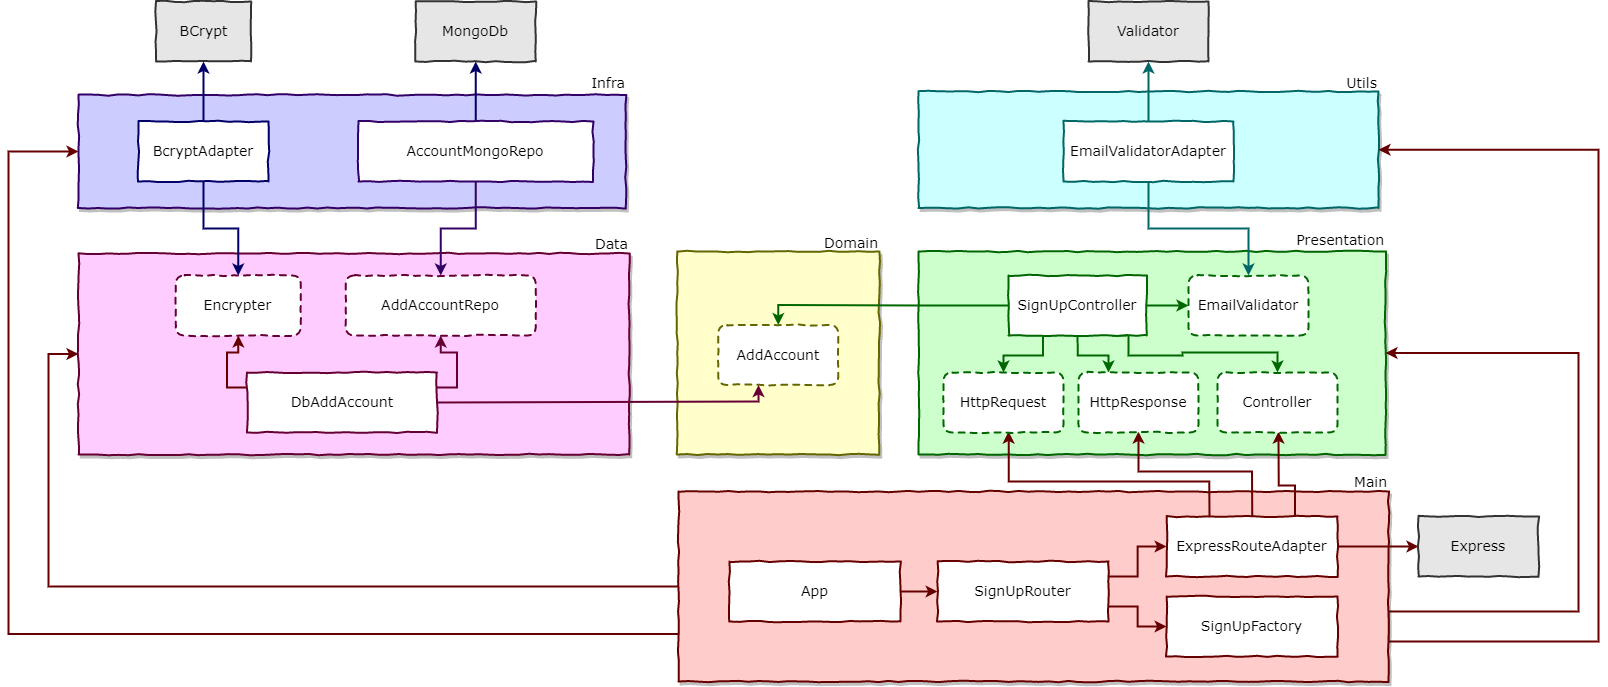

The diagram above was exported from draw.io. Its source (the exported page's mxGraphModel, read from the mxfile embedded in the PNG):
<mxGraphModel dx="6712" dy="1053" grid="1" gridSize="10" guides="1" tooltips="1" connect="1" arrows="1" fold="1" page="1" pageScale="1" pageWidth="4681" pageHeight="3300" math="0" shadow="0">
  <root>
    <mxCell id="bcsmvoEAm0NmuW9hbQK9-0" />
    <mxCell id="bcsmvoEAm0NmuW9hbQK9-1" parent="bcsmvoEAm0NmuW9hbQK9-0" />
    <mxCell id="bcsmvoEAm0NmuW9hbQK9-2" value="" style="rounded=0;whiteSpace=wrap;html=1;shadow=1;comic=1;strokeWidth=2;fontFamily=Verdana;fontSize=14;fillColor=#CCFFCC;strokeColor=#006600;" parent="bcsmvoEAm0NmuW9hbQK9-1" vertex="1">
      <mxGeometry x="-3720" y="280" width="467" height="203" as="geometry" />
    </mxCell>
    <mxCell id="6QPoVuSYJEQrcomA-V5Z-4" style="edgeStyle=orthogonalEdgeStyle;rounded=0;orthogonalLoop=1;jettySize=auto;html=1;exitX=0.25;exitY=1;exitDx=0;exitDy=0;entryX=0.5;entryY=0;entryDx=0;entryDy=0;strokeColor=#006600;strokeWidth=2;" parent="bcsmvoEAm0NmuW9hbQK9-1" source="bcsmvoEAm0NmuW9hbQK9-3" target="bcsmvoEAm0NmuW9hbQK9-53" edge="1">
      <mxGeometry relative="1" as="geometry" />
    </mxCell>
    <mxCell id="6QPoVuSYJEQrcomA-V5Z-9" style="edgeStyle=orthogonalEdgeStyle;rounded=0;orthogonalLoop=1;jettySize=auto;html=1;exitX=0.5;exitY=1;exitDx=0;exitDy=0;entryX=0.25;entryY=0;entryDx=0;entryDy=0;strokeColor=#006600;strokeWidth=2;" parent="bcsmvoEAm0NmuW9hbQK9-1" source="bcsmvoEAm0NmuW9hbQK9-3" target="bcsmvoEAm0NmuW9hbQK9-54" edge="1">
      <mxGeometry relative="1" as="geometry" />
    </mxCell>
    <mxCell id="6QPoVuSYJEQrcomA-V5Z-10" style="edgeStyle=orthogonalEdgeStyle;rounded=0;orthogonalLoop=1;jettySize=auto;html=1;exitX=0.75;exitY=1;exitDx=0;exitDy=0;entryX=0.5;entryY=0;entryDx=0;entryDy=0;strokeColor=#006600;strokeWidth=2;" parent="bcsmvoEAm0NmuW9hbQK9-1" edge="1">
      <mxGeometry relative="1" as="geometry">
        <mxPoint x="-3526" y="364" as="sourcePoint" />
        <mxPoint x="-3361" y="401" as="targetPoint" />
        <Array as="points">
          <mxPoint x="-3510" y="364" />
          <mxPoint x="-3510" y="384" />
          <mxPoint x="-3456" y="384" />
          <mxPoint x="-3456" y="381" />
          <mxPoint x="-3361" y="381" />
        </Array>
      </mxGeometry>
    </mxCell>
    <mxCell id="6QPoVuSYJEQrcomA-V5Z-11" style="edgeStyle=orthogonalEdgeStyle;rounded=0;orthogonalLoop=1;jettySize=auto;html=1;exitX=1;exitY=0.5;exitDx=0;exitDy=0;entryX=0;entryY=0.5;entryDx=0;entryDy=0;strokeColor=#006600;strokeWidth=2;" parent="bcsmvoEAm0NmuW9hbQK9-1" source="bcsmvoEAm0NmuW9hbQK9-3" target="bcsmvoEAm0NmuW9hbQK9-18" edge="1">
      <mxGeometry relative="1" as="geometry" />
    </mxCell>
    <mxCell id="bcsmvoEAm0NmuW9hbQK9-3" value="SignUpController" style="rounded=0;whiteSpace=wrap;html=1;fontSize=14;fontFamily=Verdana;strokeWidth=2;shadow=0;comic=1;strokeColor=#006600;" parent="bcsmvoEAm0NmuW9hbQK9-1" vertex="1">
      <mxGeometry x="-3630" y="304" width="138.25" height="60" as="geometry" />
    </mxCell>
    <mxCell id="bcsmvoEAm0NmuW9hbQK9-4" value="Presentation" style="text;html=1;resizable=0;points=[];autosize=1;align=right;verticalAlign=top;spacingTop=-4;fontSize=14;fontFamily=Verdana;" parent="bcsmvoEAm0NmuW9hbQK9-1" vertex="1">
      <mxGeometry x="-3353" y="258" width="100" height="20" as="geometry" />
    </mxCell>
    <mxCell id="bcsmvoEAm0NmuW9hbQK9-5" value="" style="rounded=0;whiteSpace=wrap;html=1;shadow=1;comic=1;strokeWidth=2;fontFamily=Verdana;fontSize=14;fillColor=#FFCCFF;strokeColor=#660033;" parent="bcsmvoEAm0NmuW9hbQK9-1" vertex="1">
      <mxGeometry x="-4560" y="282" width="550.75" height="201" as="geometry" />
    </mxCell>
    <mxCell id="bcsmvoEAm0NmuW9hbQK9-9" style="edgeStyle=orthogonalEdgeStyle;rounded=0;orthogonalLoop=1;jettySize=auto;html=1;exitX=1;exitY=0.25;exitDx=0;exitDy=0;entryX=0.5;entryY=1;entryDx=0;entryDy=0;strokeColor=#660033;strokeWidth=2;" parent="bcsmvoEAm0NmuW9hbQK9-1" source="bcsmvoEAm0NmuW9hbQK9-10" target="bcsmvoEAm0NmuW9hbQK9-40" edge="1">
      <mxGeometry relative="1" as="geometry" />
    </mxCell>
    <mxCell id="bcsmvoEAm0NmuW9hbQK9-47" style="edgeStyle=orthogonalEdgeStyle;rounded=0;orthogonalLoop=1;jettySize=auto;html=1;exitX=0;exitY=0.25;exitDx=0;exitDy=0;strokeColor=#660000;strokeWidth=2;" parent="bcsmvoEAm0NmuW9hbQK9-1" source="bcsmvoEAm0NmuW9hbQK9-10" target="bcsmvoEAm0NmuW9hbQK9-19" edge="1">
      <mxGeometry relative="1" as="geometry" />
    </mxCell>
    <mxCell id="bcsmvoEAm0NmuW9hbQK9-10" value="DbAddAccount" style="rounded=0;whiteSpace=wrap;html=1;fontSize=14;fontFamily=Verdana;strokeWidth=2;shadow=0;comic=1;strokeColor=#660033;" parent="bcsmvoEAm0NmuW9hbQK9-1" vertex="1">
      <mxGeometry x="-4391.5" y="401" width="190" height="60" as="geometry" />
    </mxCell>
    <mxCell id="bcsmvoEAm0NmuW9hbQK9-11" value="Data" style="text;html=1;resizable=0;points=[];autosize=1;align=right;verticalAlign=top;spacingTop=-4;fontSize=14;fontFamily=Verdana;" parent="bcsmvoEAm0NmuW9hbQK9-1" vertex="1">
      <mxGeometry x="-4052.25" y="262" width="43" height="17" as="geometry" />
    </mxCell>
    <mxCell id="bcsmvoEAm0NmuW9hbQK9-12" value="" style="rounded=0;whiteSpace=wrap;html=1;shadow=1;comic=1;strokeWidth=2;fontFamily=Verdana;fontSize=14;fillColor=#CCCCFF;strokeColor=#330066;" parent="bcsmvoEAm0NmuW9hbQK9-1" vertex="1">
      <mxGeometry x="-4560" y="123.5" width="547.25" height="113" as="geometry" />
    </mxCell>
    <mxCell id="bcsmvoEAm0NmuW9hbQK9-16" value="Infra" style="text;html=1;resizable=0;points=[];autosize=1;align=right;verticalAlign=top;spacingTop=-4;fontSize=14;fontFamily=Verdana;" parent="bcsmvoEAm0NmuW9hbQK9-1" vertex="1">
      <mxGeometry x="-4062.25" y="101" width="50" height="20" as="geometry" />
    </mxCell>
    <mxCell id="bcsmvoEAm0NmuW9hbQK9-17" value="" style="rounded=0;whiteSpace=wrap;html=1;shadow=1;comic=1;strokeColor=#006666;strokeWidth=2;fillColor=#CCFFFF;fontFamily=Verdana;fontSize=14;align=right;" parent="bcsmvoEAm0NmuW9hbQK9-1" vertex="1">
      <mxGeometry x="-3720" y="120" width="460" height="116.5" as="geometry" />
    </mxCell>
    <mxCell id="bcsmvoEAm0NmuW9hbQK9-18" value="EmailValidator" style="rounded=1;whiteSpace=wrap;html=1;fontSize=14;fontFamily=Verdana;strokeWidth=2;shadow=0;comic=1;strokeColor=#006600;glass=0;dashed=1;" parent="bcsmvoEAm0NmuW9hbQK9-1" vertex="1">
      <mxGeometry x="-3450" y="304" width="120" height="60" as="geometry" />
    </mxCell>
    <mxCell id="bcsmvoEAm0NmuW9hbQK9-19" value="Encrypter" style="rounded=1;whiteSpace=wrap;html=1;fontSize=14;fontFamily=Verdana;strokeWidth=2;shadow=0;comic=1;strokeColor=#660033;glass=0;dashed=1;" parent="bcsmvoEAm0NmuW9hbQK9-1" vertex="1">
      <mxGeometry x="-4462.75" y="304" width="125" height="60" as="geometry" />
    </mxCell>
    <mxCell id="bcsmvoEAm0NmuW9hbQK9-21" value="Utils" style="text;html=1;resizable=0;points=[];autosize=1;align=right;verticalAlign=top;spacingTop=-4;fontSize=14;fontFamily=Verdana;" parent="bcsmvoEAm0NmuW9hbQK9-1" vertex="1">
      <mxGeometry x="-3301" y="101" width="41" height="17" as="geometry" />
    </mxCell>
    <mxCell id="bcsmvoEAm0NmuW9hbQK9-23" value="BCrypt" style="rounded=0;whiteSpace=wrap;html=1;fontSize=14;fontFamily=Verdana;strokeWidth=2;shadow=0;comic=1;strokeColor=#333333;fillColor=#E6E6E6;" parent="bcsmvoEAm0NmuW9hbQK9-1" vertex="1">
      <mxGeometry x="-4482.5" y="30" width="95" height="60" as="geometry" />
    </mxCell>
    <mxCell id="bcsmvoEAm0NmuW9hbQK9-24" value="Validator" style="rounded=0;whiteSpace=wrap;html=1;fontSize=14;fontFamily=Verdana;strokeWidth=2;shadow=0;comic=1;strokeColor=#333333;fillColor=#E6E6E6;" parent="bcsmvoEAm0NmuW9hbQK9-1" vertex="1">
      <mxGeometry x="-3550" y="30" width="120" height="60" as="geometry" />
    </mxCell>
    <mxCell id="bcsmvoEAm0NmuW9hbQK9-26" value="MongoDb" style="rounded=0;whiteSpace=wrap;html=1;fontSize=14;fontFamily=Verdana;strokeWidth=2;shadow=0;comic=1;strokeColor=#333333;fillColor=#E6E6E6;" parent="bcsmvoEAm0NmuW9hbQK9-1" vertex="1">
      <mxGeometry x="-4222.75" y="30" width="120" height="60" as="geometry" />
    </mxCell>
    <mxCell id="bcsmvoEAm0NmuW9hbQK9-27" style="edgeStyle=orthogonalEdgeStyle;rounded=0;orthogonalLoop=1;jettySize=auto;html=1;exitX=0.5;exitY=1;exitDx=0;exitDy=0;entryX=0.5;entryY=0;entryDx=0;entryDy=0;strokeColor=#330066;strokeWidth=2;" parent="bcsmvoEAm0NmuW9hbQK9-1" source="bcsmvoEAm0NmuW9hbQK9-29" target="bcsmvoEAm0NmuW9hbQK9-40" edge="1">
      <mxGeometry relative="1" as="geometry" />
    </mxCell>
    <mxCell id="ZGYeIqqCow6R4rX8UIDQ-1" style="edgeStyle=orthogonalEdgeStyle;rounded=0;orthogonalLoop=1;jettySize=auto;html=1;exitX=0.5;exitY=0;exitDx=0;exitDy=0;entryX=0.5;entryY=1;entryDx=0;entryDy=0;strokeColor=#000066;strokeWidth=2;" parent="bcsmvoEAm0NmuW9hbQK9-1" source="bcsmvoEAm0NmuW9hbQK9-29" target="bcsmvoEAm0NmuW9hbQK9-26" edge="1">
      <mxGeometry relative="1" as="geometry" />
    </mxCell>
    <mxCell id="bcsmvoEAm0NmuW9hbQK9-29" value="AccountMongoRepo" style="rounded=0;whiteSpace=wrap;html=1;fontSize=14;fontFamily=Verdana;strokeWidth=2;shadow=0;comic=1;strokeColor=#330066;" parent="bcsmvoEAm0NmuW9hbQK9-1" vertex="1">
      <mxGeometry x="-4280" y="150" width="234.5" height="60" as="geometry" />
    </mxCell>
    <mxCell id="6QPoVuSYJEQrcomA-V5Z-2" style="edgeStyle=orthogonalEdgeStyle;rounded=0;orthogonalLoop=1;jettySize=auto;html=1;exitX=0.5;exitY=0;exitDx=0;exitDy=0;entryX=0.5;entryY=1;entryDx=0;entryDy=0;strokeColor=#006666;strokeWidth=2;" parent="bcsmvoEAm0NmuW9hbQK9-1" source="bcsmvoEAm0NmuW9hbQK9-32" target="bcsmvoEAm0NmuW9hbQK9-24" edge="1">
      <mxGeometry relative="1" as="geometry" />
    </mxCell>
    <mxCell id="6QPoVuSYJEQrcomA-V5Z-3" style="edgeStyle=orthogonalEdgeStyle;rounded=0;orthogonalLoop=1;jettySize=auto;html=1;exitX=0.5;exitY=1;exitDx=0;exitDy=0;entryX=0.5;entryY=0;entryDx=0;entryDy=0;strokeColor=#006666;strokeWidth=2;" parent="bcsmvoEAm0NmuW9hbQK9-1" source="bcsmvoEAm0NmuW9hbQK9-32" target="bcsmvoEAm0NmuW9hbQK9-18" edge="1">
      <mxGeometry relative="1" as="geometry" />
    </mxCell>
    <mxCell id="bcsmvoEAm0NmuW9hbQK9-32" value="EmailValidatorAdapter" style="rounded=0;whiteSpace=wrap;html=1;fontSize=14;fontFamily=Verdana;strokeWidth=2;shadow=0;comic=1;strokeColor=#006666;" parent="bcsmvoEAm0NmuW9hbQK9-1" vertex="1">
      <mxGeometry x="-3575" y="150" width="170" height="60" as="geometry" />
    </mxCell>
    <mxCell id="bcsmvoEAm0NmuW9hbQK9-36" value="" style="rounded=0;whiteSpace=wrap;html=1;shadow=1;comic=1;strokeWidth=2;fontFamily=Verdana;fontSize=14;fillColor=#FFFFCC;strokeColor=#666600;" parent="bcsmvoEAm0NmuW9hbQK9-1" vertex="1">
      <mxGeometry x="-3961.25" y="280" width="202" height="203" as="geometry" />
    </mxCell>
    <mxCell id="bcsmvoEAm0NmuW9hbQK9-37" value="AddAccount" style="rounded=1;whiteSpace=wrap;html=1;fontSize=14;fontFamily=Verdana;strokeWidth=2;shadow=0;comic=1;strokeColor=#666600;glass=0;dashed=1;" parent="bcsmvoEAm0NmuW9hbQK9-1" vertex="1">
      <mxGeometry x="-3920.25" y="353.5" width="120" height="60" as="geometry" />
    </mxCell>
    <mxCell id="bcsmvoEAm0NmuW9hbQK9-38" value="Domain" style="text;html=1;resizable=0;points=[];autosize=1;align=right;verticalAlign=top;spacingTop=-4;fontSize=14;fontFamily=Verdana;" parent="bcsmvoEAm0NmuW9hbQK9-1" vertex="1">
      <mxGeometry x="-3823.25" y="261" width="64" height="17" as="geometry" />
    </mxCell>
    <mxCell id="bcsmvoEAm0NmuW9hbQK9-40" value="AddAccountRepo" style="rounded=1;whiteSpace=wrap;html=1;fontSize=14;fontFamily=Verdana;strokeWidth=2;shadow=0;comic=1;strokeColor=#660033;glass=0;dashed=1;" parent="bcsmvoEAm0NmuW9hbQK9-1" vertex="1">
      <mxGeometry x="-4292.75" y="304" width="190" height="60" as="geometry" />
    </mxCell>
    <mxCell id="bcsmvoEAm0NmuW9hbQK9-42" style="edgeStyle=orthogonalEdgeStyle;rounded=0;orthogonalLoop=1;jettySize=auto;html=1;exitX=0.5;exitY=0;exitDx=0;exitDy=0;entryX=0.5;entryY=1;entryDx=0;entryDy=0;strokeColor=#000066;strokeWidth=2;" parent="bcsmvoEAm0NmuW9hbQK9-1" source="bcsmvoEAm0NmuW9hbQK9-44" target="bcsmvoEAm0NmuW9hbQK9-23" edge="1">
      <mxGeometry relative="1" as="geometry" />
    </mxCell>
    <mxCell id="bcsmvoEAm0NmuW9hbQK9-43" style="edgeStyle=orthogonalEdgeStyle;rounded=0;orthogonalLoop=1;jettySize=auto;html=1;exitX=0.5;exitY=1;exitDx=0;exitDy=0;entryX=0.5;entryY=0;entryDx=0;entryDy=0;strokeColor=#000066;strokeWidth=2;" parent="bcsmvoEAm0NmuW9hbQK9-1" source="bcsmvoEAm0NmuW9hbQK9-44" target="bcsmvoEAm0NmuW9hbQK9-19" edge="1">
      <mxGeometry relative="1" as="geometry" />
    </mxCell>
    <mxCell id="bcsmvoEAm0NmuW9hbQK9-44" value="BcryptAdapter" style="rounded=0;whiteSpace=wrap;html=1;fontSize=14;fontFamily=Verdana;strokeWidth=2;shadow=0;comic=1;strokeColor=#000066;" parent="bcsmvoEAm0NmuW9hbQK9-1" vertex="1">
      <mxGeometry x="-4500" y="150" width="130" height="60" as="geometry" />
    </mxCell>
    <mxCell id="bcsmvoEAm0NmuW9hbQK9-45" style="edgeStyle=orthogonalEdgeStyle;rounded=0;orthogonalLoop=1;jettySize=auto;html=1;exitX=1;exitY=0.5;exitDx=0;exitDy=0;strokeColor=#660033;strokeWidth=2;" parent="bcsmvoEAm0NmuW9hbQK9-1" source="bcsmvoEAm0NmuW9hbQK9-10" target="bcsmvoEAm0NmuW9hbQK9-37" edge="1">
      <mxGeometry relative="1" as="geometry">
        <Array as="points">
          <mxPoint x="-3880" y="430" />
        </Array>
      </mxGeometry>
    </mxCell>
    <mxCell id="6QPoVuSYJEQrcomA-V5Z-20" style="edgeStyle=orthogonalEdgeStyle;rounded=0;orthogonalLoop=1;jettySize=auto;html=1;exitX=0;exitY=0.75;exitDx=0;exitDy=0;entryX=0;entryY=0.5;entryDx=0;entryDy=0;strokeColor=#660000;strokeWidth=2;" parent="bcsmvoEAm0NmuW9hbQK9-1" source="bcsmvoEAm0NmuW9hbQK9-48" target="bcsmvoEAm0NmuW9hbQK9-12" edge="1">
      <mxGeometry relative="1" as="geometry">
        <Array as="points">
          <mxPoint x="-4630" y="663" />
          <mxPoint x="-4630" y="180" />
        </Array>
      </mxGeometry>
    </mxCell>
    <mxCell id="6QPoVuSYJEQrcomA-V5Z-21" style="edgeStyle=orthogonalEdgeStyle;rounded=0;orthogonalLoop=1;jettySize=auto;html=1;exitX=0;exitY=0.5;exitDx=0;exitDy=0;entryX=0;entryY=0.5;entryDx=0;entryDy=0;strokeColor=#660000;strokeWidth=2;" parent="bcsmvoEAm0NmuW9hbQK9-1" source="bcsmvoEAm0NmuW9hbQK9-48" target="bcsmvoEAm0NmuW9hbQK9-5" edge="1">
      <mxGeometry relative="1" as="geometry">
        <Array as="points">
          <mxPoint x="-4590" y="615" />
          <mxPoint x="-4590" y="383" />
        </Array>
      </mxGeometry>
    </mxCell>
    <mxCell id="6QPoVuSYJEQrcomA-V5Z-22" style="edgeStyle=orthogonalEdgeStyle;rounded=0;orthogonalLoop=1;jettySize=auto;html=1;exitX=1;exitY=0.75;exitDx=0;exitDy=0;entryX=1;entryY=0.5;entryDx=0;entryDy=0;strokeColor=#660000;strokeWidth=2;" parent="bcsmvoEAm0NmuW9hbQK9-1" source="bcsmvoEAm0NmuW9hbQK9-48" target="bcsmvoEAm0NmuW9hbQK9-17" edge="1">
      <mxGeometry relative="1" as="geometry">
        <Array as="points">
          <mxPoint x="-3250" y="670" />
          <mxPoint x="-3040" y="670" />
          <mxPoint x="-3040" y="178" />
        </Array>
      </mxGeometry>
    </mxCell>
    <mxCell id="6QPoVuSYJEQrcomA-V5Z-23" style="edgeStyle=orthogonalEdgeStyle;rounded=0;orthogonalLoop=1;jettySize=auto;html=1;exitX=1;exitY=0.75;exitDx=0;exitDy=0;entryX=1;entryY=0.5;entryDx=0;entryDy=0;strokeColor=#660000;strokeWidth=2;" parent="bcsmvoEAm0NmuW9hbQK9-1" source="bcsmvoEAm0NmuW9hbQK9-48" target="bcsmvoEAm0NmuW9hbQK9-2" edge="1">
      <mxGeometry relative="1" as="geometry">
        <Array as="points">
          <mxPoint x="-3250" y="640" />
          <mxPoint x="-3060" y="640" />
          <mxPoint x="-3060" y="382" />
        </Array>
      </mxGeometry>
    </mxCell>
    <mxCell id="bcsmvoEAm0NmuW9hbQK9-48" value="" style="rounded=0;whiteSpace=wrap;html=1;shadow=1;comic=1;strokeWidth=2;fontFamily=Verdana;fontSize=14;fillColor=#FFCCCC;strokeColor=#660000;" parent="bcsmvoEAm0NmuW9hbQK9-1" vertex="1">
      <mxGeometry x="-3960" y="520" width="710" height="190" as="geometry" />
    </mxCell>
    <mxCell id="6QPoVuSYJEQrcomA-V5Z-13" style="edgeStyle=orthogonalEdgeStyle;rounded=0;orthogonalLoop=1;jettySize=auto;html=1;exitX=1;exitY=0.5;exitDx=0;exitDy=0;entryX=0;entryY=0.5;entryDx=0;entryDy=0;strokeColor=#660000;strokeWidth=2;" parent="bcsmvoEAm0NmuW9hbQK9-1" source="bcsmvoEAm0NmuW9hbQK9-49" target="bcsmvoEAm0NmuW9hbQK9-59" edge="1">
      <mxGeometry relative="1" as="geometry" />
    </mxCell>
    <mxCell id="6QPoVuSYJEQrcomA-V5Z-17" style="edgeStyle=orthogonalEdgeStyle;rounded=0;orthogonalLoop=1;jettySize=auto;html=1;exitX=0.75;exitY=0;exitDx=0;exitDy=0;entryX=0.771;entryY=0.887;entryDx=0;entryDy=0;entryPerimeter=0;strokeColor=#660000;strokeWidth=2;" parent="bcsmvoEAm0NmuW9hbQK9-1" source="bcsmvoEAm0NmuW9hbQK9-49" target="bcsmvoEAm0NmuW9hbQK9-2" edge="1">
      <mxGeometry relative="1" as="geometry" />
    </mxCell>
    <mxCell id="6QPoVuSYJEQrcomA-V5Z-18" style="edgeStyle=orthogonalEdgeStyle;rounded=0;orthogonalLoop=1;jettySize=auto;html=1;exitX=0.5;exitY=0;exitDx=0;exitDy=0;entryX=0.471;entryY=0.887;entryDx=0;entryDy=0;entryPerimeter=0;strokeColor=#660000;strokeWidth=2;" parent="bcsmvoEAm0NmuW9hbQK9-1" source="bcsmvoEAm0NmuW9hbQK9-49" target="bcsmvoEAm0NmuW9hbQK9-2" edge="1">
      <mxGeometry relative="1" as="geometry">
        <Array as="points">
          <mxPoint x="-3386" y="500" />
          <mxPoint x="-3500" y="500" />
        </Array>
      </mxGeometry>
    </mxCell>
    <mxCell id="6QPoVuSYJEQrcomA-V5Z-19" style="edgeStyle=orthogonalEdgeStyle;rounded=0;orthogonalLoop=1;jettySize=auto;html=1;exitX=0.25;exitY=0;exitDx=0;exitDy=0;entryX=0.193;entryY=0.887;entryDx=0;entryDy=0;entryPerimeter=0;strokeColor=#660000;strokeWidth=2;" parent="bcsmvoEAm0NmuW9hbQK9-1" source="bcsmvoEAm0NmuW9hbQK9-49" target="bcsmvoEAm0NmuW9hbQK9-2" edge="1">
      <mxGeometry relative="1" as="geometry">
        <Array as="points">
          <mxPoint x="-3429" y="510" />
          <mxPoint x="-3630" y="510" />
        </Array>
      </mxGeometry>
    </mxCell>
    <mxCell id="bcsmvoEAm0NmuW9hbQK9-49" value="ExpressRouteAdapter" style="rounded=0;whiteSpace=wrap;html=1;fontSize=14;fontFamily=Verdana;strokeWidth=2;shadow=0;comic=1;strokeColor=#660000;glass=0;" parent="bcsmvoEAm0NmuW9hbQK9-1" vertex="1">
      <mxGeometry x="-3471.87" y="545" width="171" height="60" as="geometry" />
    </mxCell>
    <mxCell id="bcsmvoEAm0NmuW9hbQK9-50" value="Main" style="text;html=1;resizable=0;points=[];autosize=1;align=right;verticalAlign=top;spacingTop=-4;fontSize=14;fontFamily=Verdana;" parent="bcsmvoEAm0NmuW9hbQK9-1" vertex="1">
      <mxGeometry x="-3300" y="500" width="50" height="20" as="geometry" />
    </mxCell>
    <mxCell id="6QPoVuSYJEQrcomA-V5Z-14" style="edgeStyle=orthogonalEdgeStyle;rounded=0;orthogonalLoop=1;jettySize=auto;html=1;exitX=1;exitY=0.5;exitDx=0;exitDy=0;entryX=0;entryY=0.5;entryDx=0;entryDy=0;strokeColor=#660000;strokeWidth=2;" parent="bcsmvoEAm0NmuW9hbQK9-1" source="bcsmvoEAm0NmuW9hbQK9-51" target="bcsmvoEAm0NmuW9hbQK9-62" edge="1">
      <mxGeometry relative="1" as="geometry" />
    </mxCell>
    <mxCell id="bcsmvoEAm0NmuW9hbQK9-51" value="App" style="rounded=0;whiteSpace=wrap;html=1;fontSize=14;fontFamily=Verdana;strokeWidth=2;shadow=0;comic=1;strokeColor=#660000;glass=0;" parent="bcsmvoEAm0NmuW9hbQK9-1" vertex="1">
      <mxGeometry x="-3909.12" y="590" width="171" height="60" as="geometry" />
    </mxCell>
    <mxCell id="bcsmvoEAm0NmuW9hbQK9-52" value="SignUpFactory" style="rounded=0;whiteSpace=wrap;html=1;fontSize=14;fontFamily=Verdana;strokeWidth=2;shadow=0;comic=1;strokeColor=#660000;glass=0;" parent="bcsmvoEAm0NmuW9hbQK9-1" vertex="1">
      <mxGeometry x="-3471.87" y="625" width="171" height="60" as="geometry" />
    </mxCell>
    <mxCell id="bcsmvoEAm0NmuW9hbQK9-53" value="HttpRequest" style="rounded=1;whiteSpace=wrap;html=1;fontSize=14;fontFamily=Verdana;strokeWidth=2;shadow=0;comic=1;strokeColor=#006600;glass=0;dashed=1;" parent="bcsmvoEAm0NmuW9hbQK9-1" vertex="1">
      <mxGeometry x="-3695" y="401" width="120" height="60" as="geometry" />
    </mxCell>
    <mxCell id="bcsmvoEAm0NmuW9hbQK9-54" value="HttpResponse" style="rounded=1;whiteSpace=wrap;html=1;fontSize=14;fontFamily=Verdana;strokeWidth=2;shadow=0;comic=1;strokeColor=#006600;glass=0;dashed=1;" parent="bcsmvoEAm0NmuW9hbQK9-1" vertex="1">
      <mxGeometry x="-3560" y="401" width="120" height="60" as="geometry" />
    </mxCell>
    <mxCell id="bcsmvoEAm0NmuW9hbQK9-55" value="Controller" style="rounded=1;whiteSpace=wrap;html=1;fontSize=14;fontFamily=Verdana;strokeWidth=2;shadow=0;comic=1;strokeColor=#006600;glass=0;dashed=1;" parent="bcsmvoEAm0NmuW9hbQK9-1" vertex="1">
      <mxGeometry x="-3421" y="401" width="120" height="60" as="geometry" />
    </mxCell>
    <mxCell id="bcsmvoEAm0NmuW9hbQK9-59" value="Express" style="rounded=0;whiteSpace=wrap;html=1;fontSize=14;fontFamily=Verdana;strokeWidth=2;shadow=0;comic=1;strokeColor=#333333;fillColor=#E6E6E6;" parent="bcsmvoEAm0NmuW9hbQK9-1" vertex="1">
      <mxGeometry x="-3220" y="545" width="120" height="60" as="geometry" />
    </mxCell>
    <mxCell id="6QPoVuSYJEQrcomA-V5Z-15" style="edgeStyle=orthogonalEdgeStyle;rounded=0;orthogonalLoop=1;jettySize=auto;html=1;exitX=1;exitY=0.25;exitDx=0;exitDy=0;entryX=0;entryY=0.5;entryDx=0;entryDy=0;strokeColor=#660000;strokeWidth=2;" parent="bcsmvoEAm0NmuW9hbQK9-1" source="bcsmvoEAm0NmuW9hbQK9-62" target="bcsmvoEAm0NmuW9hbQK9-49" edge="1">
      <mxGeometry relative="1" as="geometry" />
    </mxCell>
    <mxCell id="6QPoVuSYJEQrcomA-V5Z-16" style="edgeStyle=orthogonalEdgeStyle;rounded=0;orthogonalLoop=1;jettySize=auto;html=1;exitX=1;exitY=0.75;exitDx=0;exitDy=0;entryX=0;entryY=0.5;entryDx=0;entryDy=0;strokeColor=#660000;strokeWidth=2;" parent="bcsmvoEAm0NmuW9hbQK9-1" source="bcsmvoEAm0NmuW9hbQK9-62" target="bcsmvoEAm0NmuW9hbQK9-52" edge="1">
      <mxGeometry relative="1" as="geometry" />
    </mxCell>
    <mxCell id="bcsmvoEAm0NmuW9hbQK9-62" value="SignUpRouter" style="rounded=0;whiteSpace=wrap;html=1;fontSize=14;fontFamily=Verdana;strokeWidth=2;shadow=0;comic=1;strokeColor=#660000;glass=0;" parent="bcsmvoEAm0NmuW9hbQK9-1" vertex="1">
      <mxGeometry x="-3700.87" y="590" width="171" height="60" as="geometry" />
    </mxCell>
    <mxCell id="6QPoVuSYJEQrcomA-V5Z-12" style="edgeStyle=orthogonalEdgeStyle;rounded=0;orthogonalLoop=1;jettySize=auto;html=1;exitX=0;exitY=0.5;exitDx=0;exitDy=0;entryX=0.5;entryY=0;entryDx=0;entryDy=0;strokeColor=#006600;strokeWidth=2;" parent="bcsmvoEAm0NmuW9hbQK9-1" source="bcsmvoEAm0NmuW9hbQK9-3" target="bcsmvoEAm0NmuW9hbQK9-37" edge="1">
      <mxGeometry relative="1" as="geometry" />
    </mxCell>
  </root>
</mxGraphModel>